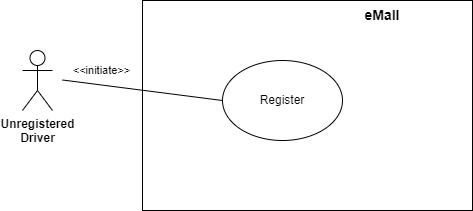

The diagram above was exported from draw.io. Its source (the exported page's mxGraphModel, read from the mxfile embedded in the PNG):
<mxGraphModel dx="941" dy="704" grid="1" gridSize="10" guides="1" tooltips="1" connect="1" arrows="1" fold="1" page="1" pageScale="1" pageWidth="827" pageHeight="1169" math="0" shadow="0">
  <root>
    <mxCell id="0" />
    <mxCell id="1" parent="0" />
    <mxCell id="RaMuNb1sQ09z27ELOok9-1" value="&lt;b&gt;Unregistered&lt;br&gt;Driver&lt;/b&gt;" style="shape=umlActor;verticalLabelPosition=bottom;verticalAlign=top;html=1;outlineConnect=0;" parent="1" vertex="1">
      <mxGeometry x="110" y="100" width="30" height="60" as="geometry" />
    </mxCell>
    <mxCell id="3MDQ2X1A65rFgZRbguon-2" value="" style="rounded=0;whiteSpace=wrap;html=1;" parent="1" vertex="1">
      <mxGeometry x="230" y="50" width="330" height="210" as="geometry" />
    </mxCell>
    <mxCell id="3MDQ2X1A65rFgZRbguon-3" value="Register" style="ellipse;whiteSpace=wrap;html=1;" parent="1" vertex="1">
      <mxGeometry x="310" y="110" width="120" height="80" as="geometry" />
    </mxCell>
    <mxCell id="3MDQ2X1A65rFgZRbguon-9" value="" style="endArrow=none;html=1;rounded=0;entryX=0;entryY=0.5;entryDx=0;entryDy=0;" parent="1" target="3MDQ2X1A65rFgZRbguon-3" edge="1">
      <mxGeometry relative="1" as="geometry">
        <mxPoint x="150" y="129.5" as="sourcePoint" />
        <mxPoint x="310" y="129.5" as="targetPoint" />
      </mxGeometry>
    </mxCell>
    <mxCell id="3MDQ2X1A65rFgZRbguon-10" value="&amp;lt;&amp;lt;initiate&amp;gt;&amp;gt;" style="edgeLabel;html=1;align=center;verticalAlign=middle;resizable=0;points=[];" parent="3MDQ2X1A65rFgZRbguon-9" vertex="1" connectable="0">
      <mxGeometry x="-0.5121" y="-1" relative="1" as="geometry">
        <mxPoint y="-16" as="offset" />
      </mxGeometry>
    </mxCell>
    <mxCell id="JmYgkaMIq1Cf_KZUuPiM-1" value="&lt;b&gt;eMall&lt;/b&gt;" style="text;html=1;strokeColor=none;fillColor=none;align=center;verticalAlign=middle;whiteSpace=wrap;rounded=0;fontSize=14;" parent="1" vertex="1">
      <mxGeometry x="440" y="50" width="60" height="30" as="geometry" />
    </mxCell>
  </root>
</mxGraphModel>